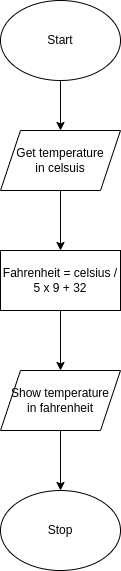

The diagram above was exported from draw.io. Its source (the exported page's mxGraphModel, read from the mxfile embedded in the PNG):
<mxGraphModel dx="1006" dy="728" grid="1" gridSize="10" guides="1" tooltips="1" connect="1" arrows="1" fold="1" page="1" pageScale="1" pageWidth="827" pageHeight="1169" math="0" shadow="0">
  <root>
    <mxCell id="0" />
    <mxCell id="1" parent="0" />
    <mxCell id="8" style="edgeStyle=none;html=1;" parent="1" source="2" target="3" edge="1">
      <mxGeometry relative="1" as="geometry" />
    </mxCell>
    <mxCell id="2" value="Start" style="ellipse;whiteSpace=wrap;html=1;" parent="1" vertex="1">
      <mxGeometry x="340" y="80" width="120" height="80" as="geometry" />
    </mxCell>
    <mxCell id="9" style="edgeStyle=none;html=1;entryX=0.5;entryY=0;entryDx=0;entryDy=0;" parent="1" source="3" target="4" edge="1">
      <mxGeometry relative="1" as="geometry" />
    </mxCell>
    <mxCell id="3" value="Get temperature&lt;br&gt;in celsuis" style="shape=parallelogram;perimeter=parallelogramPerimeter;whiteSpace=wrap;html=1;fixedSize=1;" parent="1" vertex="1">
      <mxGeometry x="340" y="210" width="120" height="60" as="geometry" />
    </mxCell>
    <mxCell id="10" style="edgeStyle=none;html=1;entryX=0.5;entryY=0;entryDx=0;entryDy=0;" parent="1" source="4" target="6" edge="1">
      <mxGeometry relative="1" as="geometry" />
    </mxCell>
    <mxCell id="4" value="Fahrenheit = celsius / 5 x 9 + 32" style="rounded=0;whiteSpace=wrap;html=1;" parent="1" vertex="1">
      <mxGeometry x="340" y="330" width="120" height="60" as="geometry" />
    </mxCell>
    <mxCell id="5" value="Stop" style="ellipse;whiteSpace=wrap;html=1;" parent="1" vertex="1">
      <mxGeometry x="340" y="570" width="120" height="80" as="geometry" />
    </mxCell>
    <mxCell id="11" style="edgeStyle=none;html=1;entryX=0.5;entryY=0;entryDx=0;entryDy=0;" parent="1" source="6" target="5" edge="1">
      <mxGeometry relative="1" as="geometry" />
    </mxCell>
    <mxCell id="6" value="Show temperature&lt;br&gt;in fahrenheit" style="shape=parallelogram;perimeter=parallelogramPerimeter;whiteSpace=wrap;html=1;fixedSize=1;" parent="1" vertex="1">
      <mxGeometry x="340" y="450" width="120" height="60" as="geometry" />
    </mxCell>
  </root>
</mxGraphModel>